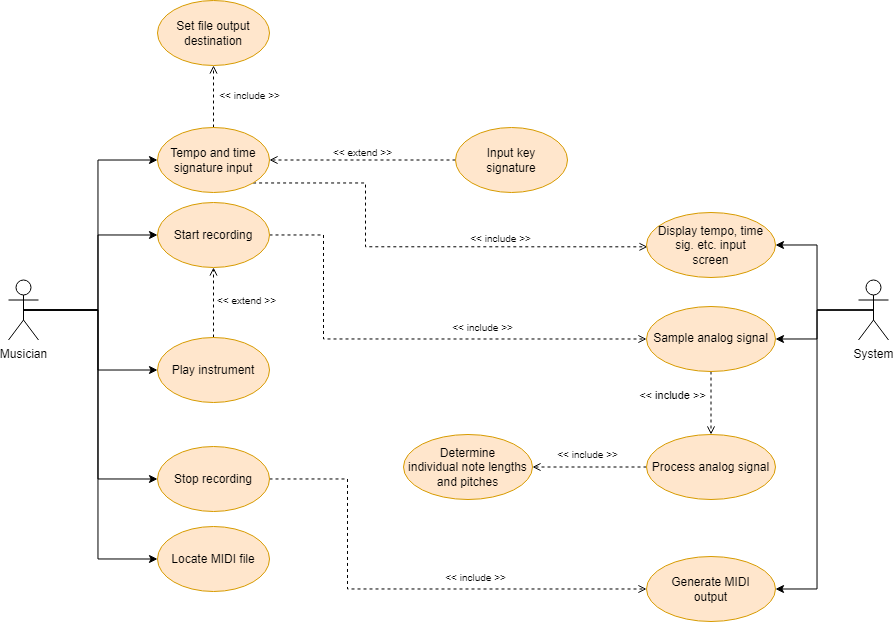

The diagram above was exported from draw.io. Its source (the exported page's mxGraphModel, read from the mxfile embedded in the PNG):
<mxGraphModel dx="954" dy="1697" grid="0" gridSize="10" guides="1" tooltips="1" connect="1" arrows="1" fold="1" page="1" pageScale="1" pageWidth="827" pageHeight="1169" math="0" shadow="0">
  <root>
    <mxCell id="0" />
    <mxCell id="1" parent="0" />
    <mxCell id="tXxz-nxpBvxrVTTeE6KB-11" style="edgeStyle=orthogonalEdgeStyle;rounded=0;orthogonalLoop=1;jettySize=auto;html=1;exitX=0.5;exitY=0.5;exitDx=0;exitDy=0;exitPerimeter=0;entryX=0;entryY=0.5;entryDx=0;entryDy=0;" edge="1" parent="1" source="tXxz-nxpBvxrVTTeE6KB-1" target="tXxz-nxpBvxrVTTeE6KB-7">
      <mxGeometry relative="1" as="geometry" />
    </mxCell>
    <mxCell id="tXxz-nxpBvxrVTTeE6KB-12" style="edgeStyle=orthogonalEdgeStyle;rounded=0;orthogonalLoop=1;jettySize=auto;html=1;exitX=0.5;exitY=0.5;exitDx=0;exitDy=0;exitPerimeter=0;entryX=0;entryY=0.5;entryDx=0;entryDy=0;" edge="1" parent="1" source="tXxz-nxpBvxrVTTeE6KB-1" target="tXxz-nxpBvxrVTTeE6KB-4">
      <mxGeometry relative="1" as="geometry" />
    </mxCell>
    <mxCell id="tXxz-nxpBvxrVTTeE6KB-13" style="edgeStyle=orthogonalEdgeStyle;rounded=0;orthogonalLoop=1;jettySize=auto;html=1;exitX=0.5;exitY=0.5;exitDx=0;exitDy=0;exitPerimeter=0;entryX=0;entryY=0.5;entryDx=0;entryDy=0;" edge="1" parent="1" source="tXxz-nxpBvxrVTTeE6KB-1" target="tXxz-nxpBvxrVTTeE6KB-5">
      <mxGeometry relative="1" as="geometry" />
    </mxCell>
    <mxCell id="tXxz-nxpBvxrVTTeE6KB-14" style="edgeStyle=orthogonalEdgeStyle;rounded=0;orthogonalLoop=1;jettySize=auto;html=1;exitX=0.5;exitY=0.5;exitDx=0;exitDy=0;exitPerimeter=0;entryX=0;entryY=0.5;entryDx=0;entryDy=0;" edge="1" parent="1" source="tXxz-nxpBvxrVTTeE6KB-1" target="tXxz-nxpBvxrVTTeE6KB-6">
      <mxGeometry relative="1" as="geometry" />
    </mxCell>
    <mxCell id="tXxz-nxpBvxrVTTeE6KB-15" style="edgeStyle=orthogonalEdgeStyle;rounded=0;orthogonalLoop=1;jettySize=auto;html=1;exitX=0.5;exitY=0.5;exitDx=0;exitDy=0;exitPerimeter=0;entryX=0;entryY=0.5;entryDx=0;entryDy=0;" edge="1" parent="1" source="tXxz-nxpBvxrVTTeE6KB-1" target="tXxz-nxpBvxrVTTeE6KB-8">
      <mxGeometry relative="1" as="geometry" />
    </mxCell>
    <mxCell id="tXxz-nxpBvxrVTTeE6KB-1" value="Musician" style="shape=umlActor;verticalLabelPosition=bottom;verticalAlign=top;html=1;outlineConnect=0;" vertex="1" parent="1">
      <mxGeometry x="93" y="160.5" width="30" height="60" as="geometry" />
    </mxCell>
    <mxCell id="tXxz-nxpBvxrVTTeE6KB-41" value="&lt;font style=&quot;font-size: 10px;&quot;&gt;&amp;lt;&amp;lt; include &amp;gt;&amp;gt;&lt;/font&gt;" style="edgeStyle=orthogonalEdgeStyle;rounded=0;orthogonalLoop=1;jettySize=auto;html=1;entryX=0;entryY=0.5;entryDx=0;entryDy=0;dashed=1;endArrow=open;endFill=0;" edge="1" parent="1" source="tXxz-nxpBvxrVTTeE6KB-4" target="tXxz-nxpBvxrVTTeE6KB-28">
      <mxGeometry x="0.3181" y="10" relative="1" as="geometry">
        <Array as="points">
          <mxPoint x="408" y="116" />
          <mxPoint x="408" y="220" />
        </Array>
        <mxPoint y="-1" as="offset" />
      </mxGeometry>
    </mxCell>
    <mxCell id="tXxz-nxpBvxrVTTeE6KB-4" value="Start recording" style="ellipse;whiteSpace=wrap;html=1;fillColor=#ffe6cc;strokeColor=#d79b00;" vertex="1" parent="1">
      <mxGeometry x="242" y="83" width="112" height="65" as="geometry" />
    </mxCell>
    <mxCell id="tXxz-nxpBvxrVTTeE6KB-34" value="&lt;font style=&quot;font-size: 10px;&quot;&gt;&amp;lt;&amp;lt; extend &amp;gt;&amp;gt;&lt;/font&gt;" style="edgeStyle=orthogonalEdgeStyle;rounded=0;orthogonalLoop=1;jettySize=auto;html=1;entryX=0.5;entryY=1;entryDx=0;entryDy=0;dashed=1;endArrow=open;endFill=0;" edge="1" parent="1" source="tXxz-nxpBvxrVTTeE6KB-5" target="tXxz-nxpBvxrVTTeE6KB-4">
      <mxGeometry x="0.0571" y="-33" relative="1" as="geometry">
        <mxPoint as="offset" />
      </mxGeometry>
    </mxCell>
    <mxCell id="tXxz-nxpBvxrVTTeE6KB-5" value="Play instrument" style="ellipse;whiteSpace=wrap;html=1;fillColor=#ffe6cc;strokeColor=#d79b00;" vertex="1" parent="1">
      <mxGeometry x="242" y="218" width="112" height="65" as="geometry" />
    </mxCell>
    <mxCell id="tXxz-nxpBvxrVTTeE6KB-39" value="&lt;font style=&quot;font-size: 10px;&quot;&gt;&amp;lt;&amp;lt; include &amp;gt;&amp;gt;&lt;/font&gt;" style="edgeStyle=orthogonalEdgeStyle;rounded=0;orthogonalLoop=1;jettySize=auto;html=1;entryX=0;entryY=0.5;entryDx=0;entryDy=0;dashed=1;endArrow=open;endFill=0;" edge="1" parent="1" source="tXxz-nxpBvxrVTTeE6KB-6" target="tXxz-nxpBvxrVTTeE6KB-32">
      <mxGeometry x="0.2977" y="11" relative="1" as="geometry">
        <Array as="points">
          <mxPoint x="432" y="360" />
          <mxPoint x="432" y="470" />
        </Array>
        <mxPoint as="offset" />
      </mxGeometry>
    </mxCell>
    <mxCell id="tXxz-nxpBvxrVTTeE6KB-6" value="Stop recording" style="ellipse;whiteSpace=wrap;html=1;fillColor=#ffe6cc;strokeColor=#d79b00;" vertex="1" parent="1">
      <mxGeometry x="242" y="327" width="112" height="65" as="geometry" />
    </mxCell>
    <mxCell id="tXxz-nxpBvxrVTTeE6KB-24" value="&lt;font style=&quot;font-size: 10px;&quot;&gt;&amp;lt;&amp;lt; include &amp;gt;&amp;gt;&lt;/font&gt;" style="edgeStyle=orthogonalEdgeStyle;rounded=0;orthogonalLoop=1;jettySize=auto;html=1;exitX=1;exitY=1;exitDx=0;exitDy=0;entryX=0.008;entryY=0.528;entryDx=0;entryDy=0;dashed=1;endArrow=open;endFill=0;entryPerimeter=0;" edge="1" parent="1" source="tXxz-nxpBvxrVTTeE6KB-7" target="tXxz-nxpBvxrVTTeE6KB-20">
      <mxGeometry x="0.3572" y="8" relative="1" as="geometry">
        <Array as="points">
          <mxPoint x="450" y="63" />
          <mxPoint x="450" y="127" />
        </Array>
        <mxPoint as="offset" />
      </mxGeometry>
    </mxCell>
    <mxCell id="tXxz-nxpBvxrVTTeE6KB-27" value="&lt;font style=&quot;font-size: 10px;&quot;&gt;&amp;lt;&amp;lt; include &amp;gt;&amp;gt;&lt;/font&gt;" style="edgeStyle=orthogonalEdgeStyle;rounded=0;orthogonalLoop=1;jettySize=auto;html=1;entryX=0.5;entryY=1;entryDx=0;entryDy=0;dashed=1;endArrow=open;endFill=0;" edge="1" parent="1" source="tXxz-nxpBvxrVTTeE6KB-7" target="tXxz-nxpBvxrVTTeE6KB-26">
      <mxGeometry x="0.0323" y="-36" relative="1" as="geometry">
        <mxPoint as="offset" />
      </mxGeometry>
    </mxCell>
    <mxCell id="tXxz-nxpBvxrVTTeE6KB-7" value="Tempo and time&lt;br&gt;signature input" style="ellipse;whiteSpace=wrap;html=1;fillColor=#ffe6cc;strokeColor=#d79b00;" vertex="1" parent="1">
      <mxGeometry x="242" y="8" width="112" height="65" as="geometry" />
    </mxCell>
    <mxCell id="tXxz-nxpBvxrVTTeE6KB-8" value="Locate MIDI file" style="ellipse;whiteSpace=wrap;html=1;fillColor=#ffe6cc;strokeColor=#d79b00;" vertex="1" parent="1">
      <mxGeometry x="242" y="407" width="112" height="65" as="geometry" />
    </mxCell>
    <mxCell id="tXxz-nxpBvxrVTTeE6KB-16" value="&lt;font style=&quot;font-size: 10px;&quot;&gt;&amp;lt;&amp;lt; extend &amp;gt;&amp;gt;&lt;/font&gt;" style="edgeStyle=orthogonalEdgeStyle;rounded=0;orthogonalLoop=1;jettySize=auto;html=1;entryX=1;entryY=0.5;entryDx=0;entryDy=0;dashed=1;endArrow=open;endFill=0;" edge="1" parent="1" source="tXxz-nxpBvxrVTTeE6KB-10" target="tXxz-nxpBvxrVTTeE6KB-7">
      <mxGeometry y="-8" relative="1" as="geometry">
        <mxPoint as="offset" />
      </mxGeometry>
    </mxCell>
    <mxCell id="tXxz-nxpBvxrVTTeE6KB-10" value="Input key&lt;br&gt;signature" style="ellipse;whiteSpace=wrap;html=1;fillColor=#ffe6cc;strokeColor=#d79b00;" vertex="1" parent="1">
      <mxGeometry x="540" y="8" width="112" height="65" as="geometry" />
    </mxCell>
    <mxCell id="tXxz-nxpBvxrVTTeE6KB-21" style="edgeStyle=orthogonalEdgeStyle;rounded=0;orthogonalLoop=1;jettySize=auto;html=1;exitX=0.5;exitY=0.5;exitDx=0;exitDy=0;exitPerimeter=0;entryX=1;entryY=0.5;entryDx=0;entryDy=0;" edge="1" parent="1" source="tXxz-nxpBvxrVTTeE6KB-17" target="tXxz-nxpBvxrVTTeE6KB-20">
      <mxGeometry relative="1" as="geometry" />
    </mxCell>
    <mxCell id="tXxz-nxpBvxrVTTeE6KB-31" style="edgeStyle=orthogonalEdgeStyle;rounded=0;orthogonalLoop=1;jettySize=auto;html=1;exitX=0.5;exitY=0.5;exitDx=0;exitDy=0;exitPerimeter=0;entryX=1;entryY=0.5;entryDx=0;entryDy=0;" edge="1" parent="1" source="tXxz-nxpBvxrVTTeE6KB-17" target="tXxz-nxpBvxrVTTeE6KB-28">
      <mxGeometry relative="1" as="geometry" />
    </mxCell>
    <mxCell id="tXxz-nxpBvxrVTTeE6KB-40" style="edgeStyle=orthogonalEdgeStyle;rounded=0;orthogonalLoop=1;jettySize=auto;html=1;exitX=0.5;exitY=0.5;exitDx=0;exitDy=0;exitPerimeter=0;entryX=1;entryY=0.5;entryDx=0;entryDy=0;" edge="1" parent="1" source="tXxz-nxpBvxrVTTeE6KB-17" target="tXxz-nxpBvxrVTTeE6KB-32">
      <mxGeometry relative="1" as="geometry" />
    </mxCell>
    <mxCell id="tXxz-nxpBvxrVTTeE6KB-17" value="System" style="shape=umlActor;verticalLabelPosition=bottom;verticalAlign=top;html=1;outlineConnect=0;" vertex="1" parent="1">
      <mxGeometry x="943" y="160.5" width="30" height="60" as="geometry" />
    </mxCell>
    <mxCell id="tXxz-nxpBvxrVTTeE6KB-20" value="Display tempo, time&lt;br&gt;sig. etc. input&lt;br&gt;screen" style="ellipse;whiteSpace=wrap;html=1;fillColor=#ffe6cc;strokeColor=#d79b00;" vertex="1" parent="1">
      <mxGeometry x="731" y="93" width="129" height="65" as="geometry" />
    </mxCell>
    <mxCell id="tXxz-nxpBvxrVTTeE6KB-26" value="Set file output&lt;br&gt;destination" style="ellipse;whiteSpace=wrap;html=1;fillColor=#ffe6cc;strokeColor=#d79b00;" vertex="1" parent="1">
      <mxGeometry x="242" y="-119" width="112" height="65" as="geometry" />
    </mxCell>
    <mxCell id="tXxz-nxpBvxrVTTeE6KB-43" value="&amp;lt;&amp;lt; include &amp;gt;&amp;gt;" style="edgeStyle=orthogonalEdgeStyle;rounded=0;orthogonalLoop=1;jettySize=auto;html=1;entryX=0.5;entryY=0;entryDx=0;entryDy=0;dashed=1;endArrow=open;endFill=0;" edge="1" parent="1" source="tXxz-nxpBvxrVTTeE6KB-28" target="tXxz-nxpBvxrVTTeE6KB-30">
      <mxGeometry x="-0.2381" y="-39" relative="1" as="geometry">
        <mxPoint as="offset" />
      </mxGeometry>
    </mxCell>
    <mxCell id="tXxz-nxpBvxrVTTeE6KB-28" value="Sample analog signal" style="ellipse;whiteSpace=wrap;html=1;fillColor=#ffe6cc;strokeColor=#d79b00;" vertex="1" parent="1">
      <mxGeometry x="731" y="187" width="129" height="65" as="geometry" />
    </mxCell>
    <mxCell id="tXxz-nxpBvxrVTTeE6KB-29" value="Determine&lt;br&gt;individual note lengths and pitches" style="ellipse;whiteSpace=wrap;html=1;fillColor=#ffe6cc;strokeColor=#d79b00;" vertex="1" parent="1">
      <mxGeometry x="488" y="315" width="129" height="65" as="geometry" />
    </mxCell>
    <mxCell id="tXxz-nxpBvxrVTTeE6KB-35" value="&lt;font style=&quot;font-size: 10px;&quot;&gt;&amp;lt;&amp;lt; include &amp;gt;&amp;gt;&lt;/font&gt;" style="edgeStyle=orthogonalEdgeStyle;rounded=0;orthogonalLoop=1;jettySize=auto;html=1;entryX=1;entryY=0.5;entryDx=0;entryDy=0;dashed=1;endArrow=open;endFill=0;" edge="1" parent="1" source="tXxz-nxpBvxrVTTeE6KB-30" target="tXxz-nxpBvxrVTTeE6KB-29">
      <mxGeometry x="0.0351" y="-13" relative="1" as="geometry">
        <mxPoint as="offset" />
      </mxGeometry>
    </mxCell>
    <mxCell id="tXxz-nxpBvxrVTTeE6KB-30" value="Process analog signal" style="ellipse;whiteSpace=wrap;html=1;fillColor=#ffe6cc;strokeColor=#d79b00;" vertex="1" parent="1">
      <mxGeometry x="731" y="315" width="129" height="65" as="geometry" />
    </mxCell>
    <mxCell id="tXxz-nxpBvxrVTTeE6KB-32" value="Generate MIDI&lt;br&gt;output" style="ellipse;whiteSpace=wrap;html=1;fillColor=#ffe6cc;strokeColor=#d79b00;" vertex="1" parent="1">
      <mxGeometry x="731" y="437" width="129" height="65" as="geometry" />
    </mxCell>
  </root>
</mxGraphModel>